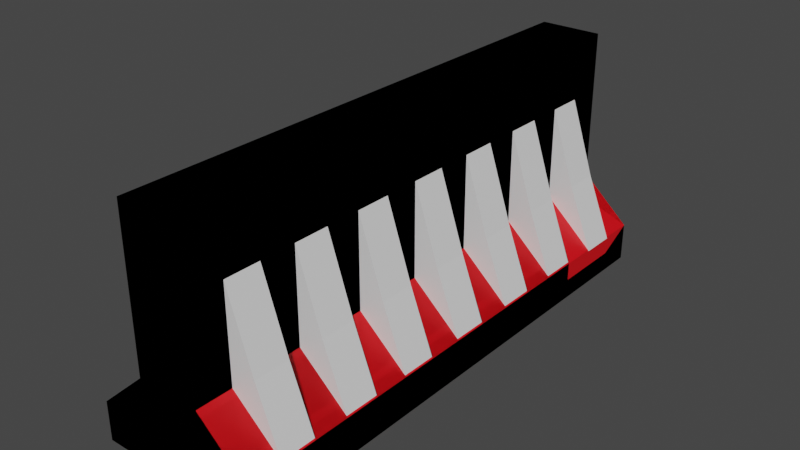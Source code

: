 # Source: road_block.blend  (saved by Blender 3.2.14; exported with 4.5.12 LTS)
import bpy
from mathutils import Matrix  # noqa: F401  (used for matrix-valued properties, if any)

bpy.ops.wm.read_factory_settings(use_empty=True)
scene = bpy.context.scene
scene.name = 'Scene'

# ---- collections
col_collection = bpy.data.collections.new('Collection'); scene.collection.children.link(col_collection)

# ---- materials (node trees are filled in below, after node groups)
mat_material = bpy.data.materials.new('Material')
mat_material.alpha_threshold = 0.0
mat_material.use_transparent_shadow = False
mat_material.line_color = (0.0, 0.0, 0.0, 1.0)
mat_material_001 = bpy.data.materials.new('Material.001')
mat_material_001.use_transparent_shadow = False
mat_material_002 = bpy.data.materials.new('Material.002')
mat_material_002.use_transparent_shadow = False

# ---- material node trees
mat_material.use_nodes = True; mat_material.node_tree.nodes.clear()
_N = mat_material.node_tree.nodes; _L = mat_material.node_tree.links
n0 = _N.new('ShaderNodeOutputMaterial'); n0.name = 'Material Output'; n0.location = (300, 300)
n1 = _N.new('ShaderNodeBsdfPrincipled'); n1.name = 'Principled BSDF'; n1.location = (10, 300)
n1.distribution = 'GGX'
n1.subsurface_method = 'RANDOM_WALK_SKIN'
n1.inputs[2].default_value = 0.4
n1.inputs[3].default_value = 1.45
n1.inputs[27].default_value = (0.0, 0.0, 0.0, 1.0)
n1.inputs[28].default_value = 1.0
_L.new(n1.outputs[0], n0.inputs[0])
n0.is_active_output = True
mat_material_001.use_nodes = True; mat_material_001.node_tree.nodes.clear()
_N = mat_material_001.node_tree.nodes; _L = mat_material_001.node_tree.links
n0 = _N.new('ShaderNodeBsdfPrincipled'); n0.name = 'Principled BSDF'; n0.location = (10, 300)
n0.distribution = 'GGX'
n0.subsurface_method = 'RANDOM_WALK_SKIN'
n0.inputs[0].default_value = (0.8, 0.001328, 0.006863, 1.0)
n0.inputs[3].default_value = 1.45
n0.inputs[27].default_value = (0.0, 0.0, 0.0, 1.0)
n0.inputs[28].default_value = 1.0
n1 = _N.new('ShaderNodeOutputMaterial'); n1.name = 'Material Output'; n1.location = (300, 300)
_L.new(n0.outputs[0], n1.inputs[0])
n1.is_active_output = True
mat_material_002.use_nodes = True; mat_material_002.node_tree.nodes.clear()
_N = mat_material_002.node_tree.nodes; _L = mat_material_002.node_tree.links
n0 = _N.new('ShaderNodeBsdfPrincipled'); n0.name = 'Principled BSDF'; n0.location = (10, 300)
n0.distribution = 'GGX'
n0.subsurface_method = 'RANDOM_WALK_SKIN'
n0.inputs[3].default_value = 1.45
n0.inputs[27].default_value = (0.0, 0.0, 0.0, 1.0)
n0.inputs[28].default_value = 1.0
n1 = _N.new('ShaderNodeOutputMaterial'); n1.name = 'Material Output'; n1.location = (300, 300)
_L.new(n0.outputs[0], n1.inputs[0])
n1.is_active_output = True

# ---- world
world_world = bpy.data.worlds.new('World'); scene.world = world_world
world_world.use_nodes = True; world_world.node_tree.nodes.clear()
_N = world_world.node_tree.nodes; _L = world_world.node_tree.links
n0 = _N.new('ShaderNodeOutputWorld'); n0.name = 'World Output'; n0.location = (300, 300)
n1 = _N.new('ShaderNodeBackground'); n1.name = 'Background'; n1.location = (10, 300)
n1.inputs[0].default_value = (0.05088, 0.05088, 0.05088, 1.0)
_L.new(n1.outputs[0], n0.inputs[0])
n0.is_active_output = True
world_world.color = (0.05088, 0.05088, 0.05088)
world_world.use_sun_shadow = False
world_world.sun_shadow_jitter_overblur = 0.0

# ---- meshes
me_cube = bpy.data.meshes.new('Cube')
me_cube.from_pydata([(1.0, 1.0, -0.2671), (1.0, 1.0, -1.0), (1.0, -1.0, -0.2671), (1.0, -1.0, -1.0), (-1.0, 1.0, -0.2671), (-1.0, 1.0, -1.0), (-1.0, -1.0, -0.2671), (-1.0, -1.0, -1.0), (-0.3894, 1.0, -2.769), (-0.3894, -1.0, -2.769), (0.3894, 1.0, -2.769), (0.3894, -1.0, -2.769), (1.0, -1.0, 0.5368), (-1.0, -1.0, 0.5368), (1.0, 1.0, 0.5368), (-1.0, 1.0, 0.5368), (-0.3894, 1.0, -8.836), (-0.3894, -1.0, -8.836), (0.3894, 1.0, -8.836), (0.3894, -1.0, -8.836), (-1.0, 0.8667, -1.0), (-1.0, 0.7333, -1.0), (-1.0, 0.6, -1.0), (-1.0, 0.4667, -1.0), (-1.0, 0.3333, -1.0), (-1.0, 0.2, -1.0), (-1.0, 0.06667, -1.0), (-1.0, -0.06667, -1.0), (-1.0, -0.2, -1.0), (-1.0, -0.3333, -1.0), (-1.0, -0.4667, -1.0), (-1.0, -0.6, -1.0), (-1.0, -0.7333, -1.0), (-1.0, -0.8667, -1.0), (1.0, 0.8667, -0.2671), (1.0, 0.7333, -0.2671), (1.0, 0.6, -0.2671), (1.0, 0.4667, -0.2671), (1.0, 0.3333, -0.2671), (1.0, 0.2, -0.2671), (1.0, 0.06667, -0.2671), (1.0, -0.06667, -0.2671), (1.0, -0.2, -0.2671), (1.0, -0.3333, -0.2671), (1.0, -0.4667, -0.2671), (1.0, -0.6, -0.2671), (1.0, -0.7333, -0.2671), (1.0, -0.8667, -0.2671), (-1.0, -0.8667, -0.2671), (-1.0, -0.7333, -0.2671), (-1.0, -0.6, -0.2671), (-1.0, -0.4667, -0.2671), (-1.0, -0.3333, -0.2671), (-1.0, -0.2, -0.2671), (-1.0, -0.06667, -0.2671), (-1.0, 0.06667, -0.2671), (-1.0, 0.2, -0.2671), (-1.0, 0.3333, -0.2671), (-1.0, 0.4667, -0.2671), (-1.0, 0.6, -0.2671), (-1.0, 0.7333, -0.2671), (-1.0, 0.8667, -0.2671), (1.0, -0.8667, -1.0), (1.0, -0.7333, -1.0), (1.0, -0.6, -1.0), (1.0, -0.4667, -1.0), (1.0, -0.3333, -1.0), (1.0, -0.2, -1.0), (1.0, -0.06667, -1.0), (1.0, 0.06667, -1.0), (1.0, 0.2, -1.0), (1.0, 0.3333, -1.0), (1.0, 0.4667, -1.0), (1.0, 0.6, -1.0), (0.9876, 0.7333, -1.0), (0.9876, 0.8667, -1.0), (-0.3894, 0.8667, -2.769), (-0.3894, 0.7333, -2.769), (-0.3894, 0.6, -2.769), (-0.3894, 0.4667, -2.769), (-0.3894, 0.3333, -2.769), (-0.3894, 0.2, -2.769), (-0.3894, 0.06667, -2.769), (-0.3894, -0.06667, -2.769), (-0.3894, -0.2, -2.769), (-0.3894, -0.3333, -2.769), (-0.3894, -0.4667, -2.769), (-0.3894, -0.6, -2.769), (-0.3894, -0.7333, -2.769), (-0.3894, -0.8667, -2.769), (0.3894, -0.8667, -2.769), (0.3894, -0.7333, -2.769), (0.3894, -0.6, -2.769), (0.3894, -0.4667, -2.769), (0.3894, -0.3333, -2.769), (0.3894, -0.2, -2.769), (0.3894, -0.06667, -2.769), (0.3894, 0.06667, -2.769), (0.3894, 0.2, -2.769), (0.3894, 0.3333, -2.769), (0.3894, 0.4667, -2.769), (0.3894, 0.6, -2.769), (0.3894, 0.7333, -2.769), (0.3894, 0.8667, -2.769), (1.0, 0.8667, 0.5368), (1.0, 0.7333, 0.5368), (1.0, 0.6, 0.5368), (1.0, 0.4667, 0.5368), (1.0, 0.3333, 0.5368), (1.0, 0.2, 0.5368), (1.0, 0.06667, 0.5368), (1.0, -0.06667, 0.5368), (1.0, -0.2, 0.5368), (1.0, -0.3333, 0.5368), (1.0, -0.4667, 0.5368), (1.0, -0.6, 0.5368), (1.0, -0.7333, 0.5368), (1.0, -0.8667, 0.5368), (-1.0, -0.8667, 0.5368), (-1.0, -0.7333, 0.5368), (-1.0, -0.6, 0.5368), (-1.0, -0.4667, 0.5368), (-1.0, -0.3333, 0.5368), (-1.0, -0.2, 0.5368), (-1.0, -0.06667, 0.5368), (-1.0, 0.06667, 0.5368), (-1.0, 0.2, 0.5368), (-1.0, 0.3333, 0.5368), (-1.0, 0.4667, 0.5368), (-1.0, 0.6, 0.5368), (-1.0, 0.7333, 0.5368), (-1.0, 0.8667, 0.5368), (-0.3894, 0.8667, -8.836), (-0.3894, 0.7333, -8.836), (-0.3894, 0.6, -8.836), (-0.3894, 0.4667, -8.836), (-0.3894, 0.3333, -8.836), (-0.3894, 0.2, -8.836), (-0.3894, 0.06667, -8.836), (-0.3894, -0.06667, -8.836), (-0.3894, -0.2, -8.836), (-0.3894, -0.3333, -8.836), (-0.3894, -0.4667, -8.836), (-0.3894, -0.6, -8.836), (-0.3894, -0.7333, -8.836), (-0.3894, -0.8667, -8.836), (0.3894, -0.8667, -8.836), (0.3894, -0.7333, -8.836), (0.3894, -0.6, -8.836), (0.3894, -0.4667, -8.836), (0.3894, -0.3333, -8.836), (0.3894, -0.2, -8.836), (0.3894, -0.06667, -8.836), (0.3894, 0.06667, -8.836), (0.3894, 0.2, -8.836), (0.3894, 0.3333, -8.836), (0.3894, 0.4667, -8.836), (0.3894, 0.6, -8.836), (0.3894, 0.7333, -8.836), (0.3894, 0.8667, -8.836), (0.9953, -0.8667, -0.9621), (0.9953, -0.7333, -0.9621), (0.9953, -0.6, -0.9621), (0.9953, -0.4667, -0.9621), (0.9953, -0.3333, -0.9621), (0.9953, -0.2, -0.9621), (0.9953, -0.06667, -0.9621), (0.9953, 0.06667, -0.9621), (0.9953, 0.2, -0.9621), (0.9953, 0.3333, -0.9621), (0.9953, 0.4667, -0.9621), (0.9953, 0.6, -0.9621), (1.008, 0.7333, -0.9621), (1.008, 0.8667, -0.9621), (0.6972, -0.8667, -3.485), (0.6972, -0.7333, -3.485), (0.6972, -0.6, -3.485), (0.6972, -0.4667, -3.485), (0.6972, -0.3333, -3.485), (0.6972, -0.2, -3.485), (0.6972, -0.06667, -3.485), (0.6972, 0.06667, -3.485), (0.6972, 0.2, -3.485), (0.6972, 0.3333, -3.485), (0.6972, 0.4667, -3.485), (0.6972, 0.6, -3.485), (0.6972, 0.7333, -3.485), (0.6972, 0.8667, -3.485), (-0.1173, -0.8667, -7.706), (-0.1173, -0.7333, -7.706), (-0.1173, -0.6, -7.706), (-0.1173, -0.4667, -7.706), (-0.1173, -0.3333, -7.706), (-0.1173, -0.2, -7.706), (-0.1173, -0.06667, -7.706), (-0.1173, 0.06667, -7.706), (-0.1173, 0.2, -7.706), (-0.1173, 0.3333, -7.706), (-0.1173, 0.4667, -7.706), (-0.1173, 0.6, -7.706), (-0.1173, 0.7333, -7.706), (-0.1173, 0.8667, -7.706), (0.1905, -0.8667, -8.422), (0.1905, -0.7333, -8.422), (0.1905, -0.6, -8.422), (0.1905, -0.4667, -8.422), (0.1905, -0.3333, -8.422), (0.1905, -0.2, -8.422), (0.1905, -0.06667, -8.422), (0.1905, 0.06667, -8.422), (0.1905, 0.2, -8.422), (0.1905, 0.3333, -8.422), (0.1905, 0.4667, -8.422), (0.1905, 0.6, -8.422), (0.1905, 0.7333, -8.422), (0.1905, 0.8667, -8.422)], [], [(0, 4, 15, 14), (3, 2, 6, 7), (20, 61, 4, 5), (20, 5, 8, 76), (62, 47, 2, 3), (5, 4, 0, 1), (90, 11, 19, 146), (62, 3, 11, 90), (5, 1, 10, 8), (3, 7, 9, 11), (117, 118, 13, 12), (6, 2, 12, 13), (48, 6, 13, 118), (34, 0, 14, 104), (145, 146, 19, 17), (8, 10, 18, 16), (11, 9, 17, 19), (76, 8, 16, 132), (9, 89, 145, 17), (89, 88, 144, 145), (88, 87, 143, 144), (87, 86, 142, 143), (86, 85, 141, 142), (85, 84, 140, 141), (84, 83, 139, 140), (83, 82, 138, 139), (82, 81, 137, 138), (81, 80, 136, 137), (80, 79, 135, 136), (79, 78, 134, 135), (78, 77, 133, 134), (77, 76, 132, 133), (16, 18, 159, 132), (132, 159, 158, 133), (133, 158, 157, 134), (134, 157, 156, 135), (135, 156, 155, 136), (136, 155, 154, 137), (137, 154, 153, 138), (138, 153, 152, 139), (139, 152, 151, 140), (140, 151, 150, 141), (141, 150, 149, 142), (142, 149, 148, 143), (143, 148, 147, 144), (144, 147, 146, 145), (2, 47, 117, 12), (47, 46, 116, 117), (46, 45, 115, 116), (45, 44, 114, 115), (44, 43, 113, 114), (43, 42, 112, 113), (42, 41, 111, 112), (41, 40, 110, 111), (40, 39, 109, 110), (39, 38, 108, 109), (38, 37, 107, 108), (37, 36, 106, 107), (36, 35, 105, 106), (35, 34, 104, 105), (4, 61, 131, 15), (61, 60, 130, 131), (60, 59, 129, 130), (59, 58, 128, 129), (58, 57, 127, 128), (57, 56, 126, 127), (56, 55, 125, 126), (55, 54, 124, 125), (54, 53, 123, 124), (53, 52, 122, 123), (52, 51, 121, 122), (51, 50, 120, 121), (50, 49, 119, 120), (49, 48, 118, 119), (14, 15, 131, 104), (104, 131, 130, 105), (105, 130, 129, 106), (106, 129, 128, 107), (107, 128, 127, 108), (108, 127, 126, 109), (109, 126, 125, 110), (110, 125, 124, 111), (111, 124, 123, 112), (112, 123, 122, 113), (113, 122, 121, 114), (114, 121, 120, 115), (115, 120, 119, 116), (116, 119, 118, 117), (1, 75, 103, 10), (72, 100, 184, 170), (74, 73, 101, 102), (101, 73, 171, 185), (72, 71, 99, 100), (71, 70, 168, 169), (70, 69, 97, 98), (98, 99, 197, 196), (68, 67, 95, 96), (74, 102, 186, 172), (66, 65, 93, 94), (103, 75, 173, 187), (64, 63, 91, 92), (69, 68, 166, 167), (10, 103, 159, 18), (103, 102, 158, 159), (102, 101, 157, 158), (101, 100, 156, 157), (100, 99, 155, 156), (99, 98, 154, 155), (98, 97, 153, 154), (97, 96, 152, 153), (96, 95, 151, 152), (95, 94, 150, 151), (94, 93, 149, 150), (93, 92, 148, 149), (92, 91, 147, 148), (91, 90, 146, 147), (1, 0, 34, 75), (75, 34, 35, 74), (74, 35, 36, 73), (73, 36, 37, 72), (72, 37, 38, 71), (71, 38, 39, 70), (70, 39, 40, 69), (69, 40, 41, 68), (68, 41, 42, 67), (67, 42, 43, 66), (66, 43, 44, 65), (65, 44, 45, 64), (64, 45, 46, 63), (63, 46, 47, 62), (7, 33, 89, 9), (33, 32, 88, 89), (32, 31, 87, 88), (31, 30, 86, 87), (30, 29, 85, 86), (29, 28, 84, 85), (28, 27, 83, 84), (27, 26, 82, 83), (26, 25, 81, 82), (25, 24, 80, 81), (24, 23, 79, 80), (23, 22, 78, 79), (22, 21, 77, 78), (21, 20, 76, 77), (7, 6, 48, 33), (33, 48, 49, 32), (32, 49, 50, 31), (31, 50, 51, 30), (30, 51, 52, 29), (29, 52, 53, 28), (28, 53, 54, 27), (27, 54, 55, 26), (26, 55, 56, 25), (25, 56, 57, 24), (24, 57, 58, 23), (23, 58, 59, 22), (22, 59, 60, 21), (21, 60, 61, 20), (173, 172, 186, 187), (171, 170, 184, 185), (169, 168, 182, 183), (167, 166, 180, 181), (165, 164, 178, 179), (163, 162, 176, 177), (161, 160, 174, 175), (184, 100, 198, 212), (73, 72, 170, 171), (99, 71, 169, 183), (70, 98, 182, 168), (187, 186, 214, 215), (75, 74, 172, 173), (97, 69, 167, 181), (68, 96, 180, 166), (101, 185, 213, 199), (63, 62, 160, 161), (95, 67, 165, 179), (185, 184, 212, 213), (66, 94, 178, 164), (65, 64, 162, 163), (93, 65, 163, 177), (96, 97, 195, 194), (64, 92, 176, 162), (67, 66, 164, 165), (91, 63, 161, 175), (183, 182, 210, 211), (62, 90, 174, 160), (194, 195, 209, 208), (196, 197, 211, 210), (198, 199, 213, 212), (200, 201, 215, 214), (188, 189, 203, 202), (190, 191, 205, 204), (192, 193, 207, 206), (93, 177, 205, 191), (176, 92, 190, 204), (99, 183, 211, 197), (100, 101, 199, 198), (182, 98, 196, 210), (102, 103, 201, 200), (103, 187, 215, 201), (186, 102, 200, 214), (90, 91, 189, 188), (95, 179, 207, 193), (175, 174, 202, 203), (97, 181, 209, 195), (92, 93, 191, 190), (91, 175, 203, 189), (177, 176, 204, 205), (180, 96, 194, 208), (174, 90, 188, 202), (179, 178, 206, 207), (94, 95, 193, 192), (178, 94, 192, 206), (181, 180, 208, 209)])
me_cube.polygons.foreach_set('material_index', [1, 1, 1, 1, 1, 1, 1, 1, 1, 1, 1, 1, 1, 1, 1, 1, 1, 1, 1, 1, 1, 1, 1, 1, 1, 1, 1, 1, 1, 1, 1, 1, 1, 1, 1, 1, 1, 1, 1, 1, 1, 1, 1, 1, 1, 1, 1, 1, 1, 1, 1, 1, 1, 1, 1, 1, 1, 1, 1, 1, 1, 1, 1, 1, 1, 1, 1, 1, 1, 1, 1, 1, 1, 1, 1, 1, 1, 1, 1, 1, 1, 1, 1, 1, 1, 1, 1, 1, 1, 2, 1, 2, 1, 1, 1, 1, 1, 2, 1, 2, 1, 1, 1, 1, 1, 1, 1, 1, 1, 1, 1, 1, 1, 1, 1, 1, 1, 1, 1, 1, 1, 1, 1, 1, 1, 1, 1, 1, 1, 1, 1, 1, 1, 1, 1, 1, 1, 1, 1, 1, 1, 1, 1, 1, 1, 1, 1, 1, 1, 1, 1, 1, 1, 1, 1, 1, 1, 1, 2, 2, 2, 2, 2, 2, 2, 2, 1, 1, 2, 2, 1, 2, 2, 2, 1, 2, 2, 2, 1, 2, 1, 2, 1, 2, 2, 2, 1, 1, 1, 1, 1, 1, 1, 2, 2, 1, 1, 2, 1, 2, 2, 1, 2, 2, 2, 1, 2, 2, 2, 2, 2, 1, 2, 2])
_uv = me_cube.uv_layers.new(name='UVMap')
_uv.uv.foreach_set('vector', [0.625, 0.5, 0.625, 0.25, 0.625, 0.25, 0.625, 0.5, 0.375, 0.75, 0.625, 0.75, 0.625, 1.0, 0.375, 1.0, 0.375, 0.2333, 0.625, 0.2333, 0.625, 0.25, 0.375, 0.25, 0.375, 0.2333, 0.375, 0.25, 0.375, 0.25, 0.375, 0.2333, 0.375, 0.7333, 0.625, 0.7333, 0.625, 0.75, 0.375, 0.75, 0.375, 0.25, 0.625, 0.25, 0.625, 0.5, 0.375, 0.5, 0.375, 0.7333, 0.375, 0.75, 0.375, 0.75, 0.375, 0.7333, 0.375, 0.7333, 0.375, 0.75, 0.375, 0.75, 0.375, 0.7333, 0.375, 0.25, 0.375, 0.5, 0.375, 0.5, 0.375, 0.25, 0.375, 0.75, 0.375, 1.0, 0.375, 1.0, 0.375, 0.75, 0.625, 0.7333, 0.875, 0.7333, 0.875, 0.75, 0.625, 0.75, 0.625, 1.0, 0.625, 0.75, 0.625, 0.75, 0.625, 1.0, 0.625, 0.01667, 0.625, 0.0, 0.625, 0.0, 0.625, 0.01667, 0.625, 0.5167, 0.625, 0.5, 0.625, 0.5, 0.625, 0.5167, 0.125, 0.7333, 0.375, 0.7333, 0.375, 0.75, 0.125, 0.75, 0.375, 0.25, 0.375, 0.5, 0.375, 0.5, 0.375, 0.25, 0.375, 0.75, 0.375, 1.0, 0.375, 1.0, 0.375, 0.75, 0.375, 0.2333, 0.375, 0.25, 0.375, 0.25, 0.375, 0.2333, 0.375, 0.0, 0.375, 0.01667, 0.375, 0.01667, 0.375, 0.0, 0.375, 0.01667, 0.375, 0.03333, 0.375, 0.03333, 0.375, 0.01667, 0.375, 0.03333, 0.375, 0.05, 0.375, 0.05, 0.375, 0.03333, 0.375, 0.05, 0.375, 0.06667, 0.375, 0.06667, 0.375, 0.05, 0.375, 0.06667, 0.375, 0.08333, 0.375, 0.08333, 0.375, 0.06667, 0.375, 0.08333, 0.375, 0.1, 0.375, 0.1, 0.375, 0.08333, 0.375, 0.1, 0.375, 0.1167, 0.375, 0.1167, 0.375, 0.1, 0.375, 0.1167, 0.375, 0.1333, 0.375, 0.1333, 0.375, 0.1167, 0.375, 0.1333, 0.375, 0.15, 0.375, 0.15, 0.375, 0.1333, 0.375, 0.15, 0.375, 0.1667, 0.375, 0.1667, 0.375, 0.15, 0.375, 0.1667, 0.375, 0.1833, 0.375, 0.1833, 0.375, 0.1667, 0.375, 0.1833, 0.375, 0.2, 0.375, 0.2, 0.375, 0.1833, 0.375, 0.2, 0.375, 0.2167, 0.375, 0.2167, 0.375, 0.2, 0.375, 0.2167, 0.375, 0.2333, 0.375, 0.2333, 0.375, 0.2167, 0.125, 0.5, 0.375, 0.5, 0.375, 0.5167, 0.125, 0.5167, 0.125, 0.5167, 0.375, 0.5167, 0.375, 0.5333, 0.125, 0.5333, 0.125, 0.5333, 0.375, 0.5333, 0.375, 0.55, 0.125, 0.55, 0.125, 0.55, 0.375, 0.55, 0.375, 0.5667, 0.125, 0.5667, 0.125, 0.5667, 0.375, 0.5667, 0.375, 0.5833, 0.125, 0.5833, 0.125, 0.5833, 0.375, 0.5833, 0.375, 0.6, 0.125, 0.6, 0.125, 0.6, 0.375, 0.6, 0.375, 0.6167, 0.125, 0.6167, 0.125, 0.6167, 0.375, 0.6167, 0.375, 0.6333, 0.125, 0.6333, 0.125, 0.6333, 0.375, 0.6333, 0.375, 0.65, 0.125, 0.65, 0.125, 0.65, 0.375, 0.65, 0.375, 0.6667, 0.125, 0.6667, 0.125, 0.6667, 0.375, 0.6667, 0.375, 0.6833, 0.125, 0.6833, 0.125, 0.6833, 0.375, 0.6833, 0.375, 0.7, 0.125, 0.7, 0.125, 0.7, 0.375, 0.7, 0.375, 0.7167, 0.125, 0.7167, 0.125, 0.7167, 0.375, 0.7167, 0.375, 0.7333, 0.125, 0.7333, 0.625, 0.75, 0.625, 0.7333, 0.625, 0.7333, 0.625, 0.75, 0.625, 0.7333, 0.625, 0.7167, 0.625, 0.7167, 0.625, 0.7333, 0.625, 0.7167, 0.625, 0.7, 0.625, 0.7, 0.625, 0.7167, 0.625, 0.7, 0.625, 0.6833, 0.625, 0.6833, 0.625, 0.7, 0.625, 0.6833, 0.625, 0.6667, 0.625, 0.6667, 0.625, 0.6833, 0.625, 0.6667, 0.625, 0.65, 0.625, 0.65, 0.625, 0.6667, 0.625, 0.65, 0.625, 0.6333, 0.625, 0.6333, 0.625, 0.65, 0.625, 0.6333, 0.625, 0.6167, 0.625, 0.6167, 0.625, 0.6333, 0.625, 0.6167, 0.625, 0.6, 0.625, 0.6, 0.625, 0.6167, 0.625, 0.6, 0.625, 0.5833, 0.625, 0.5833, 0.625, 0.6, 0.625, 0.5833, 0.625, 0.5667, 0.625, 0.5667, 0.625, 0.5833, 0.625, 0.5667, 0.625, 0.55, 0.625, 0.55, 0.625, 0.5667, 0.625, 0.55, 0.625, 0.5333, 0.625, 0.5333, 0.625, 0.55, 0.625, 0.5333, 0.625, 0.5167, 0.625, 0.5167, 0.625, 0.5333, 0.625, 0.25, 0.625, 0.2333, 0.625, 0.2333, 0.625, 0.25, 0.625, 0.2333, 0.625, 0.2167, 0.625, 0.2167, 0.625, 0.2333, 0.625, 0.2167, 0.625, 0.2, 0.625, 0.2, 0.625, 0.2167, 0.625, 0.2, 0.625, 0.1833, 0.625, 0.1833, 0.625, 0.2, 0.625, 0.1833, 0.625, 0.1667, 0.625, 0.1667, 0.625, 0.1833, 0.625, 0.1667, 0.625, 0.15, 0.625, 0.15, 0.625, 0.1667, 0.625, 0.15, 0.625, 0.1333, 0.625, 0.1333, 0.625, 0.15, 0.625, 0.1333, 0.625, 0.1167, 0.625, 0.1167, 0.625, 0.1333, 0.625, 0.1167, 0.625, 0.1, 0.625, 0.1, 0.625, 0.1167, 0.625, 0.1, 0.625, 0.08333, 0.625, 0.08333, 0.625, 0.1, 0.625, 0.08333, 0.625, 0.06667, 0.625, 0.06667, 0.625, 0.08333, 0.625, 0.06667, 0.625, 0.05, 0.625, 0.05, 0.625, 0.06667, 0.625, 0.05, 0.625, 0.03333, 0.625, 0.03333, 0.625, 0.05, 0.625, 0.03333, 0.625, 0.01667, 0.625, 0.01667, 0.625, 0.03333, 0.625, 0.5, 0.875, 0.5, 0.875, 0.5167, 0.625, 0.5167, 0.625, 0.5167, 0.875, 0.5167, 0.875, 0.5333, 0.625, 0.5333, 0.625, 0.5333, 0.875, 0.5333, 0.875, 0.55, 0.625, 0.55, 0.625, 0.55, 0.875, 0.55, 0.875, 0.5667, 0.625, 0.5667, 0.625, 0.5667, 0.875, 0.5667, 0.875, 0.5833, 0.625, 0.5833, 0.625, 0.5833, 0.875, 0.5833, 0.875, 0.6, 0.625, 0.6, 0.625, 0.6, 0.875, 0.6, 0.875, 0.6167, 0.625, 0.6167, 0.625, 0.6167, 0.875, 0.6167, 0.875, 0.6333, 0.625, 0.6333, 0.625, 0.6333, 0.875, 0.6333, 0.875, 0.65, 0.625, 0.65, 0.625, 0.65, 0.875, 0.65, 0.875, 0.6667, 0.625, 0.6667, 0.625, 0.6667, 0.875, 0.6667, 0.875, 0.6833, 0.625, 0.6833, 0.625, 0.6833, 0.875, 0.6833, 0.875, 0.7, 0.625, 0.7, 0.625, 0.7, 0.875, 0.7, 0.875, 0.7167, 0.625, 0.7167, 0.625, 0.7167, 0.875, 0.7167, 0.875, 0.7333, 0.625, 0.7333, 0.375, 0.5, 0.375, 0.5167, 0.375, 0.5167, 0.375, 0.5, 0.375, 0.5667, 0.375, 0.5667, 0.375, 0.5667, 0.375, 0.5667, 0.375, 0.5333, 0.375, 0.55, 0.375, 0.55, 0.375, 0.5333, 0.375, 0.55, 0.375, 0.55, 0.375, 0.55, 0.375, 0.55, 0.375, 0.5667, 0.375, 0.5833, 0.375, 0.5833, 0.375, 0.5667, 0.375, 0.5833, 0.375, 0.6, 0.375, 0.6, 0.375, 0.5833, 0.375, 0.6, 0.375, 0.6167, 0.375, 0.6167, 0.375, 0.6, 0.375, 0.6, 0.375, 0.5833, 0.375, 0.5833, 0.375, 0.6, 0.375, 0.6333, 0.375, 0.65, 0.375, 0.65, 0.375, 0.6333, 0.375, 0.5333, 0.375, 0.5333, 0.375, 0.5333, 0.375, 0.5333, 0.375, 0.6667, 0.375, 0.6833, 0.375, 0.6833, 0.375, 0.6667, 0.375, 0.5167, 0.375, 0.5167, 0.375, 0.5167, 0.375, 0.5167, 0.375, 0.7, 0.375, 0.7167, 0.375, 0.7167, 0.375, 0.7, 0.375, 0.6167, 0.375, 0.6333, 0.375, 0.6333, 0.375, 0.6167, 0.375, 0.5, 0.375, 0.5167, 0.375, 0.5167, 0.375, 0.5, 0.375, 0.5167, 0.375, 0.5333, 0.375, 0.5333, 0.375, 0.5167, 0.375, 0.5333, 0.375, 0.55, 0.375, 0.55, 0.375, 0.5333, 0.375, 0.55, 0.375, 0.5667, 0.375, 0.5667, 0.375, 0.55, 0.375, 0.5667, 0.375, 0.5833, 0.375, 0.5833, 0.375, 0.5667, 0.375, 0.5833, 0.375, 0.6, 0.375, 0.6, 0.375, 0.5833, 0.375, 0.6, 0.375, 0.6167, 0.375, 0.6167, 0.375, 0.6, 0.375, 0.6167, 0.375, 0.6333, 0.375, 0.6333, 0.375, 0.6167, 0.375, 0.6333, 0.375, 0.65, 0.375, 0.65, 0.375, 0.6333, 0.375, 0.65, 0.375, 0.6667, 0.375, 0.6667, 0.375, 0.65, 0.375, 0.6667, 0.375, 0.6833, 0.375, 0.6833, 0.375, 0.6667, 0.375, 0.6833, 0.375, 0.7, 0.375, 0.7, 0.375, 0.6833, 0.375, 0.7, 0.375, 0.7167, 0.375, 0.7167, 0.375, 0.7, 0.375, 0.7167, 0.375, 0.7333, 0.375, 0.7333, 0.375, 0.7167, 0.375, 0.5, 0.625, 0.5, 0.625, 0.5167, 0.375, 0.5167, 0.375, 0.5167, 0.625, 0.5167, 0.625, 0.5333, 0.375, 0.5333, 0.375, 0.5333, 0.625, 0.5333, 0.625, 0.55, 0.375, 0.55, 0.375, 0.55, 0.625, 0.55, 0.625, 0.5667, 0.375, 0.5667, 0.375, 0.5667, 0.625, 0.5667, 0.625, 0.5833, 0.375, 0.5833, 0.375, 0.5833, 0.625, 0.5833, 0.625, 0.6, 0.375, 0.6, 0.375, 0.6, 0.625, 0.6, 0.625, 0.6167, 0.375, 0.6167, 0.375, 0.6167, 0.625, 0.6167, 0.625, 0.6333, 0.375, 0.6333, 0.375, 0.6333, 0.625, 0.6333, 0.625, 0.65, 0.375, 0.65, 0.375, 0.65, 0.625, 0.65, 0.625, 0.6667, 0.375, 0.6667, 0.375, 0.6667, 0.625, 0.6667, 0.625, 0.6833, 0.375, 0.6833, 0.375, 0.6833, 0.625, 0.6833, 0.625, 0.7, 0.375, 0.7, 0.375, 0.7, 0.625, 0.7, 0.625, 0.7167, 0.375, 0.7167, 0.375, 0.7167, 0.625, 0.7167, 0.625, 0.7333, 0.375, 0.7333, 0.375, 0.0, 0.375, 0.01667, 0.375, 0.01667, 0.375, 0.0, 0.375, 0.01667, 0.375, 0.03333, 0.375, 0.03333, 0.375, 0.01667, 0.375, 0.03333, 0.375, 0.05, 0.375, 0.05, 0.375, 0.03333, 0.375, 0.05, 0.375, 0.06667, 0.375, 0.06667, 0.375, 0.05, 0.375, 0.06667, 0.375, 0.08333, 0.375, 0.08333, 0.375, 0.06667, 0.375, 0.08333, 0.375, 0.1, 0.375, 0.1, 0.375, 0.08333, 0.375, 0.1, 0.375, 0.1167, 0.375, 0.1167, 0.375, 0.1, 0.375, 0.1167, 0.375, 0.1333, 0.375, 0.1333, 0.375, 0.1167, 0.375, 0.1333, 0.375, 0.15, 0.375, 0.15, 0.375, 0.1333, 0.375, 0.15, 0.375, 0.1667, 0.375, 0.1667, 0.375, 0.15, 0.375, 0.1667, 0.375, 0.1833, 0.375, 0.1833, 0.375, 0.1667, 0.375, 0.1833, 0.375, 0.2, 0.375, 0.2, 0.375, 0.1833, 0.375, 0.2, 0.375, 0.2167, 0.375, 0.2167, 0.375, 0.2, 0.375, 0.2167, 0.375, 0.2333, 0.375, 0.2333, 0.375, 0.2167, 0.375, 0.0, 0.625, 0.0, 0.625, 0.01667, 0.375, 0.01667, 0.375, 0.01667, 0.625, 0.01667, 0.625, 0.03333, 0.375, 0.03333, 0.375, 0.03333, 0.625, 0.03333, 0.625, 0.05, 0.375, 0.05, 0.375, 0.05, 0.625, 0.05, 0.625, 0.06667, 0.375, 0.06667, 0.375, 0.06667, 0.625, 0.06667, 0.625, 0.08333, 0.375, 0.08333, 0.375, 0.08333, 0.625, 0.08333, 0.625, 0.1, 0.375, 0.1, 0.375, 0.1, 0.625, 0.1, 0.625, 0.1167, 0.375, 0.1167, 0.375, 0.1167, 0.625, 0.1167, 0.625, 0.1333, 0.375, 0.1333, 0.375, 0.1333, 0.625, 0.1333, 0.625, 0.15, 0.375, 0.15, 0.375, 0.15, 0.625, 0.15, 0.625, 0.1667, 0.375, 0.1667, 0.375, 0.1667, 0.625, 0.1667, 0.625, 0.1833, 0.375, 0.1833, 0.375, 0.1833, 0.625, 0.1833, 0.625, 0.2, 0.375, 0.2, 0.375, 0.2, 0.625, 0.2, 0.625, 0.2167, 0.375, 0.2167, 0.375, 0.2167, 0.625, 0.2167, 0.625, 0.2333, 0.375, 0.2333, 0.375, 0.5167, 0.375, 0.5333, 0.375, 0.5333, 0.375, 0.5167, 0.375, 0.55, 0.375, 0.5667, 0.375, 0.5667, 0.375, 0.55, 0.375, 0.5833, 0.375, 0.6, 0.375, 0.6, 0.375, 0.5833, 0.375, 0.6167, 0.375, 0.6333, 0.375, 0.6333, 0.375, 0.6167, 0.375, 0.65, 0.375, 0.6667, 0.375, 0.6667, 0.375, 0.65, 0.375, 0.6833, 0.375, 0.7, 0.375, 0.7, 0.375, 0.6833, 0.375, 0.7167, 0.375, 0.7333, 0.375, 0.7333, 0.375, 0.7167, 0.375, 0.5667, 0.375, 0.5667, 0.375, 0.5667, 0.375, 0.5667, 0.375, 0.55, 0.375, 0.5667, 0.375, 0.5667, 0.375, 0.55, 0.375, 0.5833, 0.375, 0.5833, 0.375, 0.5833, 0.375, 0.5833, 0.375, 0.6, 0.375, 0.6, 0.375, 0.6, 0.375, 0.6, 0.375, 0.5167, 0.375, 0.5333, 0.375, 0.5333, 0.375, 0.5167, 0.375, 0.5167, 0.375, 0.5333, 0.375, 0.5333, 0.375, 0.5167, 0.375, 0.6167, 0.375, 0.6167, 0.375, 0.6167, 0.375, 0.6167, 0.375, 0.6333, 0.375, 0.6333, 0.375, 0.6333, 0.375, 0.6333, 0.375, 0.55, 0.375, 0.55, 0.375, 0.55, 0.375, 0.55, 0.375, 0.7167, 0.375, 0.7333, 0.375, 0.7333, 0.375, 0.7167, 0.375, 0.65, 0.375, 0.65, 0.375, 0.65, 0.375, 0.65, 0.375, 0.55, 0.375, 0.5667, 0.375, 0.5667, 0.375, 0.55, 0.375, 0.6667, 0.375, 0.6667, 0.375, 0.6667, 0.375, 0.6667, 0.375, 0.6833, 0.375, 0.7, 0.375, 0.7, 0.375, 0.6833, 0.375, 0.6833, 0.375, 0.6833, 0.375, 0.6833, 0.375, 0.6833, 0.375, 0.6333, 0.375, 0.6167, 0.375, 0.6167, 0.375, 0.6333, 0.375, 0.7, 0.375, 0.7, 0.375, 0.7, 0.375, 0.7, 0.375, 0.65, 0.375, 0.6667, 0.375, 0.6667, 0.375, 0.65, 0.375, 0.7167, 0.375, 0.7167, 0.375, 0.7167, 0.375, 0.7167, 0.375, 0.5833, 0.375, 0.6, 0.375, 0.6, 0.375, 0.5833, 0.375, 0.7333, 0.375, 0.7333, 0.375, 0.7333, 0.375, 0.7333, 0.375, 0.6333, 0.375, 0.6167, 0.375, 0.6167, 0.375, 0.6333, 0.375, 0.6, 0.375, 0.5833, 0.375, 0.5833, 0.375, 0.6, 0.375, 0.5667, 0.375, 0.55, 0.375, 0.55, 0.375, 0.5667, 0.375, 0.5333, 0.375, 0.5167, 0.375, 0.5167, 0.375, 0.5333, 0.375, 0.7333, 0.375, 0.7167, 0.375, 0.7167, 0.375, 0.7333, 0.375, 0.7, 0.375, 0.6833, 0.375, 0.6833, 0.375, 0.7, 0.375, 0.6667, 0.375, 0.65, 0.375, 0.65, 0.375, 0.6667, 0.375, 0.6833, 0.375, 0.6833, 0.375, 0.6833, 0.375, 0.6833, 0.375, 0.7, 0.375, 0.7, 0.375, 0.7, 0.375, 0.7, 0.375, 0.5833, 0.375, 0.5833, 0.375, 0.5833, 0.375, 0.5833, 0.375, 0.5667, 0.375, 0.55, 0.375, 0.55, 0.375, 0.5667, 0.375, 0.6, 0.375, 0.6, 0.375, 0.6, 0.375, 0.6, 0.375, 0.5333, 0.375, 0.5167, 0.375, 0.5167, 0.375, 0.5333, 0.375, 0.5167, 0.375, 0.5167, 0.375, 0.5167, 0.375, 0.5167, 0.375, 0.5333, 0.375, 0.5333, 0.375, 0.5333, 0.375, 0.5333, 0.375, 0.7333, 0.375, 0.7167, 0.375, 0.7167, 0.375, 0.7333, 0.375, 0.65, 0.375, 0.65, 0.375, 0.65, 0.375, 0.65, 0.375, 0.7167, 0.375, 0.7333, 0.375, 0.7333, 0.375, 0.7167, 0.375, 0.6167, 0.375, 0.6167, 0.375, 0.6167, 0.375, 0.6167, 0.375, 0.7, 0.375, 0.6833, 0.375, 0.6833, 0.375, 0.7, 0.375, 0.7167, 0.375, 0.7167, 0.375, 0.7167, 0.375, 0.7167, 0.375, 0.6833, 0.375, 0.7, 0.375, 0.7, 0.375, 0.6833, 0.375, 0.6333, 0.375, 0.6333, 0.375, 0.6333, 0.375, 0.6333, 0.375, 0.7333, 0.375, 0.7333, 0.375, 0.7333, 0.375, 0.7333, 0.375, 0.65, 0.375, 0.6667, 0.375, 0.6667, 0.375, 0.65, 0.375, 0.6667, 0.375, 0.65, 0.375, 0.65, 0.375, 0.6667, 0.375, 0.6667, 0.375, 0.6667, 0.375, 0.6667, 0.375, 0.6667, 0.375, 0.6167, 0.375, 0.6333, 0.375, 0.6333, 0.375, 0.6167])
me_cube.materials.append(mat_material)
me_cube.materials.append(mat_material_001)
me_cube.materials.append(mat_material_002)
me_cube.use_mirror_vertex_groups = False
me_cube.update()

# ---- objects
ob_cube = bpy.data.objects.new('Cube', me_cube)

# ---- transforms, parenting, visibility, modifiers, constraints
ob_cube.location = (0.0, 0.0, 0.0)
ob_cube.scale = (1.11, 3.669, -0.343)
ob_cube.lock_rotations_4d = False
ob_cube.empty_display_type = 'ARROWS'
ob_cube.lineart.crease_threshold = 0.0
_m = ob_cube.modifiers.new('Mirror', 'MIRROR')

# ---- collection membership
col_collection.objects.link(ob_cube)

# ---- scene / render settings (as saved in the file)
scene.frame_start = 1; scene.frame_end = 250; scene.frame_set(1)
scene.render.engine = 'BLENDER_EEVEE_NEXT'
scene.cycles.sampling_pattern = 'TABULATED_SOBOL'
scene.cycles.use_light_tree = False
scene.view_settings.view_transform = 'Filmic'
bpy.context.view_layer.update()

# ---- added for rendering (the .blend has no active camera and no usable light): camera, sun
cam_auto = bpy.data.cameras.new('AutoCamera')
cam_auto.lens = 50.0
cam_auto.sensor_width = 36.0
cam_auto.clip_end = 1000.0
ob_auto_camera = bpy.data.objects.new('AutoCamera', cam_auto)
scene.collection.objects.link(ob_auto_camera)
ob_auto_camera.location = (7.6955, -9.23461, 7.5797)
ob_auto_camera.rotation_euler = (1.09748, -7.21219e-08, 0.694738)
scene.camera = ob_auto_camera
light_auto_sun = bpy.data.lights.new('AutoSun', 'SUN')
light_auto_sun.energy = 3.0
light_auto_sun.angle = 0.0523599
ob_auto_sun = bpy.data.objects.new('AutoSun', light_auto_sun)
scene.collection.objects.link(ob_auto_sun)
ob_auto_sun.rotation_euler = (0.872665, 0.174533, 0.523599)
bpy.context.view_layer.update()
